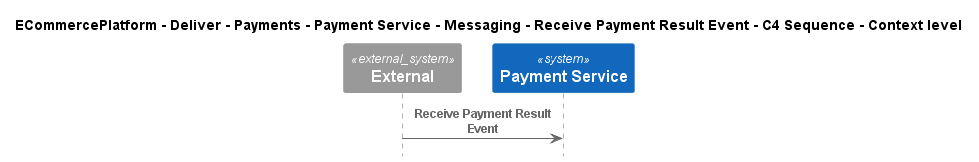

The diagram above was rendered by PlantUML. Its source (embedded in the PNG):
@startuml
!include ..\..\..\..\..\..\..\..\..\.c4s\C4_Sequence.puml

title ECommercePlatform - Deliver - Payments - Payment Service - Messaging - Receive Payment Result Event - C4 Sequence - Context level

System_Ext(C4InterFlow.SoftwareSystems.ExternalSystem, "External", "")
System(ECommercePlatform.Deliver.Payments.SoftwareSystems.PaymentService, "Payment Service", "")

Rel(C4InterFlow.SoftwareSystems.ExternalSystem, ECommercePlatform.Deliver.Payments.SoftwareSystems.PaymentService, "Receive Payment Result Event")


@enduml